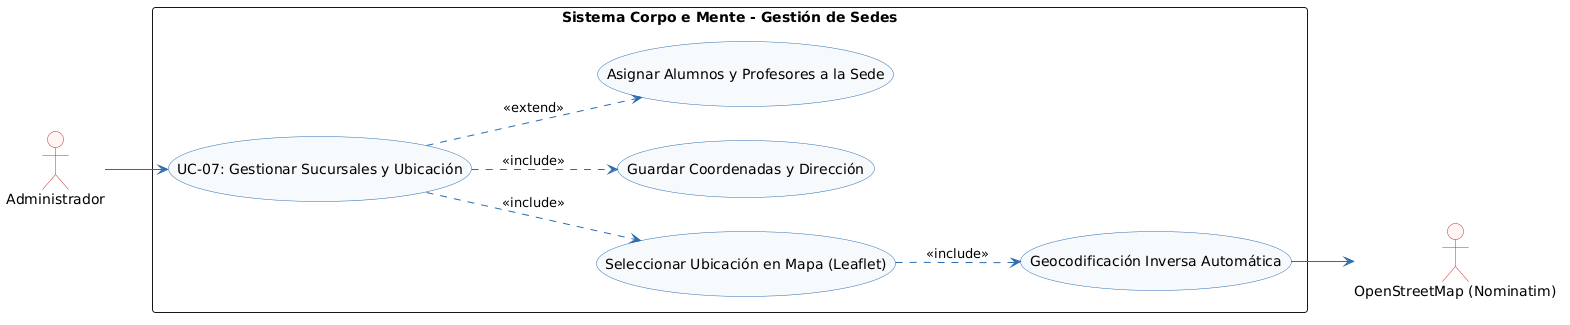

The diagram above was rendered by PlantUML. Its source (embedded in the PNG):
@startuml
left to right direction

skinparam shadowing false
skinparam monochrome false
skinparam defaultFontName Arial
skinparam roundcorner 6
skinparam ArrowColor #2B6CB0
skinparam ActorBorderColor #C53030
skinparam ActorBackgroundColor #FFF5F5
skinparam BoundaryBorderColor #2B6CB0
skinparam BoundaryBackgroundColor #EBF8FF
skinparam ControlBorderColor #2F855A
skinparam ControlBackgroundColor #F0FFF4
skinparam EntityBorderColor #D69E2E
skinparam EntityBackgroundColor #FFFFF0
skinparam DatabaseBorderColor #4A5568
skinparam DatabaseBackgroundColor #EDF2F7
skinparam UsecaseBorderColor #2B6CB0
skinparam UsecaseBackgroundColor #F7FAFC


actor "Administrador" as AD
actor "OpenStreetMap (Nominatim)" as OSM

rectangle "Sistema Corpo e Mente - Gestión de Sedes" {
    usecase "UC-07: Gestionar Sucursales y Ubicación" as UC07
    usecase "Seleccionar Ubicación en Mapa (Leaflet)" as UC07_Map
    usecase "Geocodificación Inversa Automática" as UC07_Geo
    usecase "Guardar Coordenadas y Dirección" as UC07_Save
    usecase "Asignar Alumnos y Profesores a la Sede" as UC07_Assign
}

AD --> UC07
UC07 ..> UC07_Map : <<include>>
UC07_Map ..> UC07_Geo : <<include>>
UC07 ..> UC07_Save : <<include>>
UC07 ..> UC07_Assign : <<extend>>

UC07_Geo --> OSM
@enduml